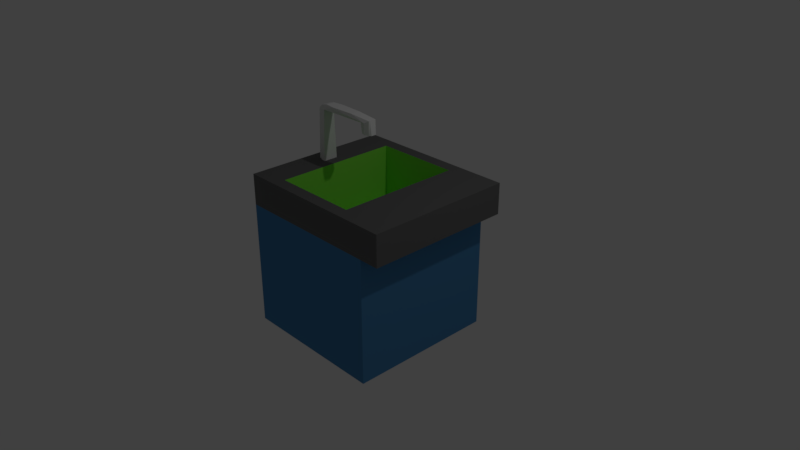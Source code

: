 # Source: sink-03.blend  (saved by Blender 2.79.0; exported with 4.5.12 LTS)
import bpy
from mathutils import Matrix  # noqa: F401  (used for matrix-valued properties, if any)

bpy.ops.wm.read_factory_settings(use_empty=True)
scene = bpy.context.scene
scene.name = 'Scene'

# ---- collections
col_collection_1 = bpy.data.collections.new('Collection 1'); scene.collection.children.link(col_collection_1)

# ---- materials (node trees are filled in below, after node groups)
mat_sink_top = bpy.data.materials.new('sink-top')
mat_sink_top.alpha_threshold = 0.0
mat_sink_top.roughness = 0.5
mat_sink_side = bpy.data.materials.new('sink-side')
mat_sink_side.alpha_threshold = 0.0
mat_sink_side.roughness = 0.5
mat_sink_tap = bpy.data.materials.new('sink-tap')
mat_sink_tap.alpha_threshold = 0.0
mat_sink_tap.roughness = 0.5
mat_sink_sink = bpy.data.materials.new('sink-sink')
mat_sink_sink.alpha_threshold = 0.0
mat_sink_sink.roughness = 0.5

# ---- material node trees
mat_sink_top.use_nodes = True; mat_sink_top.node_tree.nodes.clear()
_N = mat_sink_top.node_tree.nodes; _L = mat_sink_top.node_tree.links
n0 = _N.new('ShaderNodeOutputMaterial'); n0.name = 'Material Output'; n0.location = (300, 300)
n1 = _N.new('ShaderNodeBsdfDiffuse'); n1.name = 'Diffuse BSDF'; n1.location = (10, 300)
n1.inputs[0].default_value = (0.1424, 0.1424, 0.1424, 1.0)
_L.new(n1.outputs[0], n0.inputs[0])
n0.is_active_output = True
mat_sink_side.use_nodes = True; mat_sink_side.node_tree.nodes.clear()
_N = mat_sink_side.node_tree.nodes; _L = mat_sink_side.node_tree.links
n0 = _N.new('ShaderNodeOutputMaterial'); n0.name = 'Material Output'; n0.location = (300, 300)
n1 = _N.new('ShaderNodeBsdfDiffuse'); n1.name = 'Diffuse BSDF'; n1.location = (10, 300)
n1.inputs[0].default_value = (0.07424, 0.2474, 0.4869, 1.0)
_L.new(n1.outputs[0], n0.inputs[0])
n0.is_active_output = True
mat_sink_tap.use_nodes = True; mat_sink_tap.node_tree.nodes.clear()
_N = mat_sink_tap.node_tree.nodes; _L = mat_sink_tap.node_tree.links
n0 = _N.new('ShaderNodeOutputMaterial'); n0.name = 'Material Output'; n0.location = (300, 300)
n1 = _N.new('ShaderNodeBsdfDiffuse'); n1.name = 'Diffuse BSDF'; n1.location = (10, 300)
_L.new(n1.outputs[0], n0.inputs[0])
n0.is_active_output = True
mat_sink_sink.use_nodes = True; mat_sink_sink.node_tree.nodes.clear()
_N = mat_sink_sink.node_tree.nodes; _L = mat_sink_sink.node_tree.links
n0 = _N.new('ShaderNodeOutputMaterial'); n0.name = 'Material Output'; n0.location = (300, 300)
n1 = _N.new('ShaderNodeBsdfDiffuse'); n1.name = 'Diffuse BSDF'; n1.location = (10, 300)
n1.inputs[0].default_value = (0.2771, 0.8, 0.07944, 1.0)
_L.new(n1.outputs[0], n0.inputs[0])
n0.is_active_output = True

# ---- world
world_world = bpy.data.worlds.new('World'); scene.world = world_world
world_world.color = (0.05088, 0.05088, 0.05088)
world_world.use_sun_shadow = False
world_world.sun_shadow_jitter_overblur = 0.0
world_world.cycles.sampling_method = 'MANUAL'

# ---- cameras
cam_camera = bpy.data.cameras.new('Camera')
cam_camera.clip_end = 100.0
cam_camera.lens = 35.0
cam_camera.sensor_width = 32.0
cam_camera.sensor_height = 18.0
cam_camera.ortho_scale = 7.314
cam_camera.dof.focus_distance = 0.0

# ---- lights
light_lamp = bpy.data.lights.new('Lamp', 'POINT')
light_lamp.transmission_factor = 0.0
light_lamp.cutoff_distance = 30.0
light_lamp.energy = 100.0
light_lamp.shadow_buffer_clip_start = 1.001
light_lamp.shadow_soft_size = 0.1
light_lamp.shadow_maximum_resolution = 0.006
light_lamp.use_absolute_resolution = True

# ---- meshes
me_cube = bpy.data.meshes.new('Cube')
me_cube.from_pydata([(1.0, 1.0, -1.0), (1.0, -1.0, -1.0), (-1.0, -1.0, -1.0), (-1.0, 1.0, -1.0), (1.0, 1.0, 1.0), (1.0, -1.0, 1.0), (-1.0, -1.0, 1.0), (-1.0, 1.0, 1.0), (1.0, 1.0, 0.6825), (1.0, -1.0, 0.6825), (-1.0, -1.0, 0.6825), (-1.0, 1.0, 0.6825), (1.27, 1.0, 0.6825), (1.27, 1.0, 1.0), (1.27, -1.0, 0.6825), (1.27, -1.0, 1.0), (1.0, 0.3333, -1.0), (1.0, -0.3333, -1.0), (-1.0, -0.3333, -1.0), (-1.0, 0.3333, -1.0), (-1.0, -0.3333, 1.0), (-1.0, 0.3333, 1.0), (-1.0, -0.3333, 0.6825), (-1.0, 0.3333, 0.6825), (1.0, 0.3333, 0.6825), (1.0, -0.3333, 0.6825), (1.27, 0.3333, 1.0), (1.27, -0.3333, 1.0), (1.27, 0.3333, 0.6825), (1.27, -0.3333, 0.6825), (0.3333, 1.0, -1.0), (-0.3333, 1.0, -1.0), (0.3333, -1.0, -1.0), (-0.3333, -1.0, -1.0), (0.3333, 1.0, 1.0), (-0.3333, 1.0, 1.0), (0.3333, -1.0, 1.0), (-0.3333, -1.0, 1.0), (0.3333, 1.0, 0.6825), (-0.3333, 1.0, 0.6825), (0.3333, -1.0, 0.6825), (-0.3333, -1.0, 0.6825), (-0.5774, 0.8353, 0.3752), (0.5774, 0.8353, 0.3752), (-0.5774, -0.8353, 0.3752), (0.5774, -0.8353, 0.3752), (0.3333, 0.3333, -1.0), (-0.3333, 0.3333, -1.0), (0.3333, -0.3333, -1.0), (-0.3333, -0.3333, -1.0), (1.0, -0.3333, 1.098), (1.0, -1.0, 1.098), (-0.3333, 1.0, 1.098), (-1.0, 1.0, 1.098), (-0.3333, -1.0, 1.098), (-1.0, -1.0, 1.098), (-1.0, 0.3333, 1.098), (1.27, -0.3333, 1.098), (1.27, -1.0, 1.098), (1.0, 1.0, 1.098), (1.27, 1.0, 1.098), (1.0, 0.3333, 1.098), (-1.0, -0.3333, 1.098), (1.27, 0.3333, 1.098), (0.5774, 0.8353, 1.098), (0.5774, -0.8353, 1.098), (0.3333, 1.0, 1.098), (0.3333, -1.0, 1.098), (-0.5774, 0.8353, 1.098), (-0.5774, -0.8353, 1.098), (1.0, 0.1111, -1.0), (1.0, -0.1111, -1.0), (-1.0, -0.1111, -1.0), (-1.0, 0.1111, -1.0), (-1.0, -0.1111, 1.0), (-1.0, 0.1111, 1.0), (-1.0, -0.1111, 0.6825), (-1.0, 0.1111, 0.6825), (1.0, 0.1111, 0.6825), (1.0, -0.1111, 0.6825), (1.27, 0.1111, 1.0), (1.27, -0.1111, 1.0), (1.27, 0.1111, 0.6825), (1.27, -0.1111, 0.6825), (0.3333, -0.1111, -1.0), (0.3333, 0.1111, -1.0), (-0.3333, -0.1111, -1.0), (-0.3333, 0.1111, -1.0), (0.5774, 0.2784, 0.3752), (0.5774, -0.2784, 0.3752), (-0.5774, 0.2784, 0.3752), (-0.5774, -0.2784, 0.3752), (1.0, 0.1111, 1.098), (1.0, -0.1111, 1.098), (-1.0, -0.1111, 1.098), (-1.0, 0.1111, 1.098), (1.27, 0.1111, 1.098), (1.27, -0.1111, 1.098), (0.5774, 0.2784, 1.098), (0.5774, -0.2784, 1.098), (-0.5774, 0.2784, 1.098), (-0.5774, -0.2784, 1.098), (-0.8591, 0.5007, 1.098), (-0.7182, 0.668, 1.098), (-0.8591, -0.5007, 1.098), (-0.7182, -0.668, 1.098), (-0.8591, 0.05856, 1.098), (-0.7182, 0.1, 1.098), (-0.8591, -0.05856, 1.098), (-0.7182, -0.1, 1.098), (-0.8281, 0.05856, 1.781), (-0.7182, 0.07814, 1.781), (-0.8281, -0.05856, 1.781), (-0.7182, -0.07814, 1.781), (-0.6884, 0.05856, 1.854), (-0.5476, 0.07814, 1.854), (-0.6884, -0.05856, 1.854), (-0.5476, -0.07814, 1.854), (-0.04959, 0.05334, 1.781), (-0.04959, -0.05334, 1.781), (0.0949, 0.05334, 1.834), (0.0949, -0.05334, 1.834), (-0.0312, 0.05334, 1.65), (-0.0312, -0.05334, 1.65), (0.0949, 0.05334, 1.65), (0.0949, -0.05334, 1.65), (1.0, 0.03704, -1.0), (1.0, -0.03704, -1.0), (-1.0, -0.03704, -1.0), (-1.0, 0.03704, -1.0), (-1.0, -0.03704, 1.0), (-1.0, 0.03704, 1.0), (-1.0, -0.03704, 0.6825), (-1.0, 0.03704, 0.6825), (1.0, 0.03704, 0.6825), (1.0, -0.03704, 0.6825), (1.27, 0.03704, 1.0), (1.27, -0.03704, 1.0), (1.27, 0.03704, 0.6825), (1.27, -0.03704, 0.6825), (0.3333, -0.03704, -1.0), (0.3333, 0.03704, -1.0), (-0.3333, -0.03704, -1.0), (-0.3333, 0.03704, -1.0), (0.5774, 0.09281, 0.3752), (0.5774, -0.09281, 0.3752), (-0.5774, 0.09281, 0.3752), (-0.5774, -0.09281, 0.3752), (1.0, 0.03704, 1.098), (1.0, -0.03704, 1.098), (-1.0, -0.03704, 1.098), (-1.0, 0.03704, 1.098), (1.27, 0.03704, 1.098), (1.27, -0.03704, 1.098), (0.5774, 0.09281, 1.098), (0.5774, -0.09281, 1.098), (-0.5774, 0.09281, 1.098), (-0.5774, -0.09281, 1.098), (-0.7182, 0.03419, 1.098), (-0.7182, -0.03419, 1.098), (-0.8591, 0.02563, 1.098), (-0.8591, -0.02563, 1.098), (-0.7182, 0.03419, 1.781), (-0.7182, -0.03419, 1.781), (-0.8281, 0.02563, 1.781), (-0.8281, -0.02563, 1.781), (-0.5476, 0.03419, 1.854), (-0.5476, -0.03419, 1.854), (-0.6884, 0.02563, 1.854), (-0.6884, -0.02563, 1.854), (-0.04959, 0.03419, 1.781), (-0.04959, -0.03419, 1.781), (0.09245, 0.03419, 1.834), (0.09245, -0.03419, 1.834), (-0.04959, 0.03419, 1.65), (-0.04959, -0.03419, 1.65), (0.1211, 0.03419, 1.65), (0.1211, -0.03419, 1.65), (-0.6329, -0.07814, 1.817), (-0.7738, -0.05856, 1.831), (-0.6329, 0.07814, 1.817), (-0.7738, 0.05856, 1.831), (0.03574, -0.07814, 1.798), (0.03574, 0.07814, 1.798), (0.03574, -0.07814, 1.65), (0.03574, 0.07814, 1.65), (0.03574, -0.03419, 1.65), (0.03574, 0.03419, 1.65), (-0.7738, 0.02563, 1.831), (-0.7738, -0.02563, 1.831), (-0.3612, -0.06489, 1.781), (-0.2185, -0.06489, 1.854), (-0.2185, 0.06489, 1.854), (-0.3612, 0.06489, 1.781), (-0.3612, -0.03419, 1.781), (-0.3612, 0.03419, 1.781), (-0.2058, 0.03419, 1.854), (-0.2058, -0.03419, 1.854), (-0.2758, 0.07814, 1.817), (-0.2758, -0.07814, 1.817), (-0.7887, 0.5843, 1.098), (-0.7887, -0.5843, 1.098), (-0.7887, 0.0875, 1.098), (-0.7887, -0.0875, 1.098), (-0.7731, 0.06835, 1.781), (-0.7731, -0.06835, 1.781), (-0.618, 0.06835, 1.854), (-0.618, -0.06835, 1.854), (-0.618, 0.02991, 1.854), (-0.618, -0.02991, 1.854), (-0.7033, 0.06835, 1.824), (-0.7033, -0.06835, 1.824)], [], [(49, 33, 2, 18), (74, 20, 62, 94), (5, 9, 14, 15), (41, 37, 6, 10), (23, 21, 7, 11), (39, 31, 3, 11), (35, 39, 11, 7), (19, 23, 11, 3), (33, 41, 10, 2), (17, 25, 9, 1), (29, 27, 15, 14), (8, 4, 13, 12), (4, 34, 66, 59), (24, 8, 12, 28), (9, 25, 29, 14), (78, 24, 28, 82), (20, 6, 55, 62), (80, 26, 63, 96), (12, 13, 26, 28), (83, 81, 27, 29), (0, 8, 24, 16), (71, 79, 25, 17), (2, 10, 22, 18), (73, 77, 23, 19), (10, 6, 20, 22), (77, 75, 21, 23), (13, 4, 59, 60), (7, 21, 56, 53), (31, 47, 19, 3), (86, 49, 18, 72), (71, 17, 48, 84), (84, 48, 49, 86), (0, 16, 46, 30), (30, 46, 47, 31), (90, 42, 68, 100), (89, 91, 44, 45), (26, 13, 60, 63), (5, 15, 58, 51), (1, 9, 40, 32), (32, 40, 41, 33), (4, 8, 38, 34), (34, 38, 39, 35), (8, 0, 30, 38), (38, 30, 31, 39), (9, 5, 36, 40), (40, 36, 37, 41), (6, 37, 54, 55), (89, 45, 65, 99), (17, 1, 32, 48), (48, 32, 33, 49), (50, 65, 51), (50, 51, 58, 57), (59, 61, 63, 60), (93, 50, 57, 97), (67, 51, 65), (108, 94, 62, 104), (93, 99, 65, 50), (61, 59, 64), (66, 52, 68, 64), (66, 64, 59), (65, 69, 54, 67), (34, 35, 52, 66), (42, 43, 64, 68), (36, 5, 51, 67), (15, 27, 57, 58), (37, 36, 67, 54), (45, 44, 69, 65), (35, 7, 53, 52), (53, 68, 52), (53, 56, 102, 200, 103, 68), (62, 55, 69, 105, 201, 104), (54, 69, 55), (61, 64, 98, 92), (149, 155, 99, 93), (102, 56, 95, 106), (161, 150, 94, 108), (61, 92, 96, 63), (149, 93, 97, 153), (43, 88, 98, 64), (145, 89, 99, 155), (43, 42, 90, 88), (145, 147, 91, 89), (44, 91, 101, 69), (146, 90, 100, 156), (46, 85, 87, 47), (140, 84, 86, 142), (16, 70, 85, 46), (127, 71, 84, 140), (47, 87, 73, 19), (142, 86, 72, 128), (22, 20, 74, 76), (133, 131, 75, 77), (18, 22, 76, 72), (129, 133, 77, 73), (16, 24, 78, 70), (127, 135, 79, 71), (28, 26, 80, 82), (139, 137, 81, 83), (27, 81, 97, 57), (136, 80, 96, 152), (25, 79, 83, 29), (134, 78, 82, 138), (21, 75, 95, 56), (130, 74, 94, 150), (157, 159, 109, 101), (161, 108, 112, 165), (68, 103, 107, 100), (200, 102, 106, 202), (101, 109, 105, 69), (203, 108, 104, 201), (211, 178, 117, 207), (203, 109, 113, 205), (202, 106, 110, 204), (158, 107, 111, 162), (209, 169, 116, 207), (199, 190, 119, 182), (210, 181, 114, 206), (189, 179, 116, 169), (183, 120, 124, 185), (197, 191, 121, 173), (195, 193, 118, 170), (198, 192, 120, 183), (187, 185, 124, 176), (173, 121, 125, 177), (182, 119, 123, 184), (170, 118, 122, 174), (119, 171, 175, 123), (171, 170, 174, 175), (120, 172, 176, 124), (172, 173, 177, 176), (184, 186, 177, 125), (186, 187, 176, 177), (190, 194, 171, 119), (194, 195, 170, 171), (192, 196, 172, 120), (196, 197, 173, 172), (181, 188, 168, 114), (188, 189, 169, 168), (206, 114, 168, 208), (208, 168, 169, 209), (109, 159, 163, 113), (159, 158, 162, 163), (106, 160, 164, 110), (160, 161, 165, 164), (100, 107, 158, 156), (156, 158, 159, 157), (75, 131, 151, 95), (131, 130, 150, 151), (79, 135, 139, 83), (135, 134, 138, 139), (81, 137, 153, 97), (137, 136, 152, 153), (82, 80, 136, 138), (138, 136, 137, 139), (70, 78, 134, 126), (126, 134, 135, 127), (72, 76, 132, 128), (128, 132, 133, 129), (76, 74, 130, 132), (132, 130, 131, 133), (87, 143, 129, 73), (143, 142, 128, 129), (70, 126, 141, 85), (126, 127, 140, 141), (85, 141, 143, 87), (141, 140, 142, 143), (91, 147, 157, 101), (147, 146, 156, 157), (88, 90, 146, 144), (144, 146, 147, 145), (88, 144, 154, 98), (144, 145, 155, 154), (92, 148, 152, 96), (148, 149, 153, 152), (106, 95, 151, 160), (160, 151, 150, 161), (92, 98, 154, 148), (148, 154, 155, 149), (164, 165, 189, 188), (110, 164, 188, 181), (175, 174, 187, 186), (123, 175, 186, 184), (121, 182, 184, 125), (174, 122, 185, 187), (193, 198, 183, 118), (118, 183, 185, 122), (165, 112, 179, 189), (204, 110, 181, 210), (191, 199, 182, 121), (205, 113, 178, 211), (117, 178, 199, 191), (111, 180, 198, 193), (166, 167, 197, 196), (115, 166, 196, 192), (163, 162, 195, 194), (113, 163, 194, 190), (180, 115, 192, 198), (162, 111, 193, 195), (167, 117, 191, 197), (178, 113, 190, 199), (112, 205, 211, 179), (111, 204, 210, 180), (166, 208, 209, 167), (115, 206, 208, 166), (180, 210, 206, 115), (167, 209, 207, 117), (107, 202, 204, 111), (108, 203, 205, 112), (179, 211, 207, 116), (109, 203, 201, 105), (103, 200, 202, 107)])
me_cube.polygons.foreach_set('material_index', [1, 0, 0, 0, 0, 1, 0, 1, 1, 1, 0, 0, 0, 0, 0, 0, 0, 0, 0, 0, 1, 1, 1, 1, 0, 0, 0, 0, 1, 1, 1, 1, 1, 1, 3, 3, 0, 0, 1, 1, 0, 0, 1, 1, 0, 0, 0, 3, 1, 1, 0, 0, 0, 0, 0, 0, 0, 0, 0, 0, 0, 0, 3, 0, 0, 0, 3, 0, 0, 0, 0, 0, 0, 0, 0, 0, 0, 0, 3, 3, 3, 3, 3, 3, 1, 1, 1, 1, 1, 1, 0, 0, 1, 1, 1, 1, 0, 0, 0, 0, 0, 0, 0, 0, 0, 2, 0, 0, 0, 0, 2, 2, 2, 2, 2, 2, 2, 2, 2, 2, 2, 2, 2, 2, 2, 2, 2, 2, 2, 2, 2, 2, 2, 2, 2, 2, 2, 2, 2, 2, 2, 2, 2, 2, 0, 0, 0, 0, 0, 0, 0, 0, 0, 0, 1, 1, 1, 1, 0, 0, 1, 1, 1, 1, 1, 1, 3, 3, 3, 3, 3, 3, 0, 0, 0, 0, 0, 0, 2, 2, 2, 2, 2, 2, 2, 2, 2, 2, 2, 2, 2, 2, 2, 2, 2, 2, 2, 2, 2, 2, 2, 2, 2, 2, 2, 2, 2, 2, 2, 0, 0])
me_cube.materials.append(mat_sink_top)
me_cube.materials.append(mat_sink_side)
me_cube.materials.append(mat_sink_tap)
me_cube.materials.append(mat_sink_sink)
me_cube.use_remesh_preserve_volume = False
me_cube.use_remesh_preserve_attributes = False
me_cube.use_mirror_vertex_groups = False
me_cube.update()

# ---- objects
ob_sink = bpy.data.objects.new('sink', me_cube)
ob_lamp = bpy.data.objects.new('Lamp', light_lamp)
ob_camera = bpy.data.objects.new('Camera', cam_camera)

# ---- transforms, parenting, visibility, modifiers, constraints
ob_sink.location = (0.0, 0.0, 0.0)
ob_sink.lock_rotations_4d = False
ob_sink.empty_display_type = 'ARROWS'
ob_sink.lineart.crease_threshold = 0.0
ob_lamp.location = (4.076, 1.005, 5.904)
ob_lamp.rotation_euler = (0.6503, 0.05522, 1.866)
ob_lamp.lock_rotations_4d = False
ob_lamp.empty_display_type = 'ARROWS'
ob_lamp.color = (0.0, 0.0, 0.0, 0.0)
ob_lamp.lineart.crease_threshold = 0.0
ob_camera.location = (7.481, -6.508, 5.344)
ob_camera.rotation_euler = (1.109, 0.0, 0.8149)
ob_camera.lock_rotations_4d = False
ob_camera.empty_display_type = 'ARROWS'
ob_camera.color = (0.0, 0.0, 0.0, 0.0)
ob_camera.display_type = 'WIRE'
ob_camera.lineart.crease_threshold = 0.0

# ---- collection membership
col_collection_1.objects.link(ob_sink)
col_collection_1.objects.link(ob_lamp)
col_collection_1.objects.link(ob_camera)

# ---- scene / render settings (as saved in the file)
scene.camera = ob_camera
scene.frame_start = 1; scene.frame_end = 250; scene.frame_set(1)
scene.render.engine = 'CYCLES'
scene.render.resolution_percentage = 50
scene.render.dither_intensity = 0.0
scene.cycles.use_denoising = False
scene.cycles.samples = 128
scene.cycles.sampling_pattern = 'TABULATED_SOBOL'
scene.cycles.use_adaptive_sampling = False
scene.cycles.use_light_tree = False
scene.cycles.blur_glossy = 0.0
scene.cycles.sample_clamp_indirect = 0.0
scene.view_settings.view_transform = 'Standard'
bpy.context.view_layer.update()
